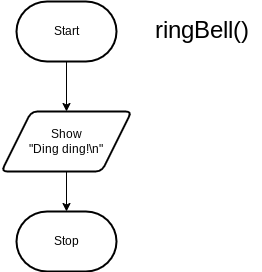

The diagram above was exported from draw.io. Its source (the exported page's mxGraphModel, read from the mxfile embedded in the PNG):
<mxGraphModel dx="525" dy="285" grid="1" gridSize="10" guides="1" tooltips="1" connect="1" arrows="1" fold="1" page="1" pageScale="1" pageWidth="850" pageHeight="1100" math="0" shadow="0">
  <root>
    <mxCell id="0" />
    <mxCell id="1" parent="0" />
    <mxCell id="6" style="edgeStyle=none;html=1;entryX=0.5;entryY=0;entryDx=0;entryDy=0;" parent="1" source="2" target="3" edge="1">
      <mxGeometry relative="1" as="geometry" />
    </mxCell>
    <mxCell id="2" value="Start" style="strokeWidth=2;html=1;shape=mxgraph.flowchart.terminator;whiteSpace=wrap;" parent="1" vertex="1">
      <mxGeometry x="370" y="200" width="100" height="60" as="geometry" />
    </mxCell>
    <mxCell id="11" style="edgeStyle=none;html=1;entryX=0.5;entryY=0;entryDx=0;entryDy=0;entryPerimeter=0;" parent="1" source="3" target="8" edge="1">
      <mxGeometry relative="1" as="geometry" />
    </mxCell>
    <mxCell id="3" value="Show&lt;br&gt;&quot;Ding ding!\n&quot;" style="shape=parallelogram;html=1;strokeWidth=2;perimeter=parallelogramPerimeter;whiteSpace=wrap;rounded=1;arcSize=12;size=0.23;" parent="1" vertex="1">
      <mxGeometry x="355" y="310" width="130" height="60" as="geometry" />
    </mxCell>
    <mxCell id="8" value="Stop" style="strokeWidth=2;html=1;shape=mxgraph.flowchart.terminator;whiteSpace=wrap;" parent="1" vertex="1">
      <mxGeometry x="370" y="410" width="100" height="60" as="geometry" />
    </mxCell>
    <mxCell id="10" value="&lt;font style=&quot;font-size: 24px;&quot;&gt;ringBell()&lt;/font&gt;" style="text;html=1;align=center;verticalAlign=middle;resizable=0;points=[];autosize=1;strokeColor=none;fillColor=none;" parent="1" vertex="1">
      <mxGeometry x="495" y="210" width="120" height="40" as="geometry" />
    </mxCell>
  </root>
</mxGraphModel>